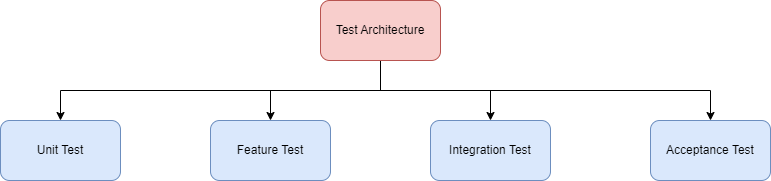

The diagram above was exported from draw.io. Its source (the exported page's mxGraphModel, read from the mxfile embedded in the PNG):
<mxGraphModel dx="1010" dy="550" grid="1" gridSize="10" guides="1" tooltips="1" connect="1" arrows="1" fold="1" page="1" pageScale="1" pageWidth="850" pageHeight="1100" math="0" shadow="0">
  <root>
    <mxCell id="0" />
    <mxCell id="1" parent="0" />
    <mxCell id="fvnh0E_LiSc24yd96tOu-1" value="Unit Test" style="rounded=1;whiteSpace=wrap;html=1;fillColor=#dae8fc;strokeColor=#6c8ebf;" parent="1" vertex="1">
      <mxGeometry x="60" y="210" width="120" height="60" as="geometry" />
    </mxCell>
    <mxCell id="fvnh0E_LiSc24yd96tOu-2" value="Feature Test" style="rounded=1;whiteSpace=wrap;html=1;fillColor=#dae8fc;strokeColor=#6c8ebf;" parent="1" vertex="1">
      <mxGeometry x="270" y="210" width="120" height="60" as="geometry" />
    </mxCell>
    <mxCell id="fvnh0E_LiSc24yd96tOu-3" value="Integration Test" style="rounded=1;whiteSpace=wrap;html=1;fillColor=#dae8fc;strokeColor=#6c8ebf;" parent="1" vertex="1">
      <mxGeometry x="490" y="210" width="120" height="60" as="geometry" />
    </mxCell>
    <mxCell id="fvnh0E_LiSc24yd96tOu-4" value="Acceptance Test" style="rounded=1;whiteSpace=wrap;html=1;fillColor=#dae8fc;strokeColor=#6c8ebf;" parent="1" vertex="1">
      <mxGeometry x="710" y="210" width="120" height="60" as="geometry" />
    </mxCell>
    <mxCell id="KYgYMOl6Kyvm4nnZqDUi-2" style="edgeStyle=orthogonalEdgeStyle;rounded=0;orthogonalLoop=1;jettySize=auto;html=1;exitX=0.5;exitY=1;exitDx=0;exitDy=0;entryX=0.5;entryY=0;entryDx=0;entryDy=0;" edge="1" parent="1" source="KYgYMOl6Kyvm4nnZqDUi-1" target="fvnh0E_LiSc24yd96tOu-2">
      <mxGeometry relative="1" as="geometry" />
    </mxCell>
    <mxCell id="KYgYMOl6Kyvm4nnZqDUi-3" style="edgeStyle=orthogonalEdgeStyle;rounded=0;orthogonalLoop=1;jettySize=auto;html=1;exitX=0.5;exitY=1;exitDx=0;exitDy=0;entryX=0.5;entryY=0;entryDx=0;entryDy=0;" edge="1" parent="1" source="KYgYMOl6Kyvm4nnZqDUi-1" target="fvnh0E_LiSc24yd96tOu-3">
      <mxGeometry relative="1" as="geometry" />
    </mxCell>
    <mxCell id="KYgYMOl6Kyvm4nnZqDUi-4" style="edgeStyle=orthogonalEdgeStyle;rounded=0;orthogonalLoop=1;jettySize=auto;html=1;exitX=0.5;exitY=1;exitDx=0;exitDy=0;" edge="1" parent="1" source="KYgYMOl6Kyvm4nnZqDUi-1" target="fvnh0E_LiSc24yd96tOu-4">
      <mxGeometry relative="1" as="geometry" />
    </mxCell>
    <mxCell id="KYgYMOl6Kyvm4nnZqDUi-5" style="edgeStyle=orthogonalEdgeStyle;rounded=0;orthogonalLoop=1;jettySize=auto;html=1;exitX=0.5;exitY=1;exitDx=0;exitDy=0;entryX=0.5;entryY=0;entryDx=0;entryDy=0;" edge="1" parent="1" source="KYgYMOl6Kyvm4nnZqDUi-1" target="fvnh0E_LiSc24yd96tOu-1">
      <mxGeometry relative="1" as="geometry" />
    </mxCell>
    <mxCell id="KYgYMOl6Kyvm4nnZqDUi-1" value="Test Architecture" style="rounded=1;whiteSpace=wrap;html=1;fillColor=#f8cecc;strokeColor=#b85450;" vertex="1" parent="1">
      <mxGeometry x="380" y="90" width="120" height="60" as="geometry" />
    </mxCell>
  </root>
</mxGraphModel>